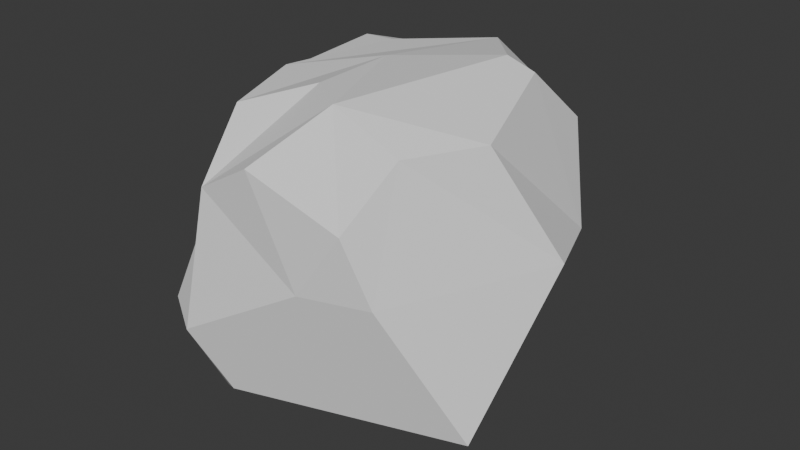 # Source: Rock5.blend  (saved by Blender 4.4.30; exported with 4.5.12 LTS)
import bpy
from mathutils import Matrix  # noqa: F401  (used for matrix-valued properties, if any)

bpy.ops.wm.read_factory_settings(use_empty=True)
scene = bpy.context.scene
scene.name = 'Scene'

# ---- collections
col_collection = bpy.data.collections.new('Collection'); scene.collection.children.link(col_collection)

# ---- world
world_world = bpy.data.worlds.new('World'); scene.world = world_world
world_world.use_nodes = True; world_world.node_tree.nodes.clear()
_N = world_world.node_tree.nodes; _L = world_world.node_tree.links
n0 = _N.new('ShaderNodeOutputWorld'); n0.name = 'World Output'; n0.location = (300, 300)
n1 = _N.new('ShaderNodeBackground'); n1.name = 'Background'; n1.location = (10, 300)
n1.inputs[0].default_value = (0.05088, 0.05088, 0.05088, 1.0)
_L.new(n1.outputs[0], n0.inputs[0])
n0.is_active_output = True
world_world.color = (0.05088, 0.05088, 0.05088)
world_world.sun_shadow_jitter_overblur = 0.0

# ---- meshes
me_icosphere = bpy.data.meshes.new('Icosphere')
me_icosphere.from_pydata([(0.7236, -0.5257, -0.4472), (-0.5211, -0.05589, -0.2998), (-0.1615, 0.4743, -0.2915), (0.4396, 0.1915, -0.314), (-0.2948, -0.4452, 0.3169), (0.246, 0.3386, 0.2309), (0.4961, -0.691, 0.007822), (0.05914, -0.422, 0.5162), (-0.1695, -0.5513, 0.4364), (0.8241, -0.2163, 0.07916), (0.7141, 0.06118, 0.04937), (0.5766, 0.22, 0.3428), (0.5457, 0.003086, 0.5428), (0.6401, -0.35, 0.4472), (0.04758, -0.09725, 0.5162), (0.4351, 0.01493, 0.5711), (0.1868, 0.3192, 0.502), (-0.1427, 0.1567, 0.4692), (-0.2553, -0.2525, 0.4594), (-0.4426, -0.08342, -0.5923), (-0.2136, 0.3786, -0.5138), (0.3073, 0.2277, -0.5689), (0.4624, -0.336, -0.6467), (-0.1766, -0.5436, -0.6467), (-0.03302, -0.7716, -0.4472), (-0.1419, -0.8506, -0.2295), (-0.3167, -0.7384, -0.2256), (-0.3659, -0.617, -0.4225), (-0.2091, -0.6436, -0.5817), (-0.2976, 0.4999, 0.0791), (-0.5184, 0.2075, 0.1062), (-0.4797, 0.0385, 0.3395), (-0.3326, 0.2371, 0.4305), (-0.2489, 0.5379, 0.3373), (-0.14, -0.8506, -0.2265), (0.2668, -0.7655, 0.00782), (-0.1123, -0.7655, 0.2421), (0.4116, -0.7307, 0.2322), (0.4783, -0.5542, 0.4238), (0.2289, -0.5456, 0.5251), (0.08803, -0.7691, 0.3602)], [], [(0, 22, 21, 3), (20, 19, 1, 2), (21, 20, 2, 3), (3, 5, 11, 10), (0, 3, 10, 9), (7, 39, 38, 13, 12, 15, 14), (1, 4, 31, 30), (3, 2, 5), (32, 31, 4, 18, 17), (5, 33, 32, 17, 16), (4, 8, 7, 14, 18), (19, 23, 28, 27, 1), (2, 1, 30, 29), (12, 11, 5, 16, 15), (25, 24, 0, 6, 35, 34), (23, 22, 0, 24, 28), (9, 10, 11, 12, 13), (8, 36, 40, 39, 7), (14, 15, 16, 17, 18), (19, 20, 21, 22, 23), (1, 27, 26, 4), (24, 25, 26, 27, 28), (26, 25, 34, 36, 8, 4), (29, 30, 31, 32, 33), (2, 29, 33, 5), (34, 35, 36), (0, 9, 13, 38, 37, 6), (37, 38, 39, 40), (36, 35, 6, 37, 40)])
_uv = me_icosphere.uv_layers.new(name='UVMap')
_uv.uv.foreach_set('vector', [0.2727, 0.1575, 0.3055, 0.1006, 0.4217, 0.1006, 0.4545, 0.1575, 0.6692, 0.1006, 0.7854, 0.1006, 0.8182, 0.1575, 0.6364, 0.1575, 0.4874, 0.1006, 0.6036, 0.1006, 0.6364, 0.1575, 0.4545, 0.1575, 0.4545, 0.1575, 0.5455, 0.3149, 0.4385, 0.3149, 0.401, 0.2501, 0.2727, 0.1575, 0.4545, 0.1575, 0.401, 0.2501, 0.3262, 0.2501, 0.2265, 0.3923, 0.2431, 0.3636, 0.2811, 0.3149, 0.2888, 0.3149, 0.3262, 0.3797, 0.3149, 0.3993, 0.2305, 0.3993, 0.8182, 0.1575, 0.9091, 0.3149, 0.7932, 0.3149, 0.7602, 0.2578, 0.4545, 0.1575, 0.6364, 0.1575, 0.5455, 0.3149, 0.7602, 0.372, 0.7932, 0.3149, 0.9091, 0.3149, 0.8604, 0.3993, 0.776, 0.3993, 0.5455, 0.3149, 0.6614, 0.3149, 0.6943, 0.372, 0.6786, 0.3993, 0.5942, 0.3993, 0.0, 0.3149, 0.0925, 0.3149, 0.1372, 0.3923, 0.1331, 0.3993, 0.04872, 0.3993, 0.851, 0.1006, 0.9672, 0.1006, 0.9779, 0.1191, 0.9558, 0.1575, 0.8182, 0.1575, 0.6364, 0.1575, 0.8182, 0.1575, 0.7602, 0.2578, 0.6943, 0.2578, 0.401, 0.3797, 0.4385, 0.3149, 0.5455, 0.3149, 0.4967, 0.3993, 0.4124, 0.3993, 0.113, 0.1958, 0.1352, 0.1575, 0.2727, 0.1575, 0.2265, 0.2376, 0.1848, 0.2376, 0.1133, 0.1963, 0.1237, 0.1006, 0.2399, 0.1006, 0.2727, 0.1575, 0.1352, 0.1575, 0.113, 0.1191, 0.3262, 0.2501, 0.401, 0.2501, 0.4385, 0.3149, 0.401, 0.3797, 0.2888, 0.3149, 0.0925, 0.3149, 0.1133, 0.2788, 0.1878, 0.2958, 0.2431, 0.3636, 0.2265, 0.3923, 0.1331, 0.3993, 0.3149, 0.3993, 0.4967, 0.3993, 0.6786, 0.3993, 0.8604, 0.3993, 0.851, 0.1006, 0.6692, 0.1006, 0.4874, 0.1006, 0.3055, 0.1006, 0.1237, 0.1006, 0.8182, 0.1575, 0.9558, 0.1575, 0.9779, 0.1958, 0.9091, 0.3149, 0.1352, 0.1575, 0.113, 0.1958, 0.06879, 0.1958, 0.9558, 0.1575, 0.9779, 0.1191, 0.06879, 0.1958, 0.113, 0.1958, 0.1133, 0.1963, 0.1133, 0.2788, 0.0925, 0.3149, 0.0, 0.3149, 0.6943, 0.2578, 0.7602, 0.2578, 0.7932, 0.3149, 0.7602, 0.372, 0.6614, 0.3149, 0.6364, 0.1575, 0.6943, 0.2578, 0.6614, 0.3149, 0.5455, 0.3149, 0.1133, 0.1963, 0.1848, 0.2376, 0.1133, 0.2788, 0.2727, 0.1575, 0.3262, 0.2501, 0.2888, 0.3149, 0.2811, 0.3149, 0.2471, 0.2732, 0.2265, 0.2376, 0.2471, 0.2732, 0.2811, 0.3149, 0.2431, 0.3636, 0.1878, 0.2958, 0.1133, 0.2788, 0.1848, 0.2376, 0.2265, 0.2376, 0.2471, 0.2732, 0.1878, 0.2958])
me_icosphere.update()

# ---- objects
ob_icosphere = bpy.data.objects.new('Icosphere', me_icosphere)

# ---- transforms, parenting, visibility, modifiers, constraints
ob_icosphere.location = (0.0, 0.0, 0.0)

# ---- collection membership
col_collection.objects.link(ob_icosphere)

# ---- scene / render settings (as saved in the file)
scene.frame_start = 1; scene.frame_end = 250; scene.frame_set(44)
scene.render.engine = 'BLENDER_EEVEE_NEXT'
bpy.context.view_layer.update()

# ---- added for rendering (the .blend has no active camera and no usable light): camera, sun
cam_auto = bpy.data.cameras.new('AutoCamera')
cam_auto.lens = 50.0
cam_auto.sensor_width = 36.0
cam_auto.clip_end = 1000.0
ob_auto_camera = bpy.data.objects.new('AutoCamera', cam_auto)
scene.collection.objects.link(ob_auto_camera)
ob_auto_camera.location = (2.26557, -2.69324, 1.65342)
ob_auto_camera.rotation_euler = (1.09748, -7.21219e-08, 0.694738)
scene.camera = ob_auto_camera
light_auto_sun = bpy.data.lights.new('AutoSun', 'SUN')
light_auto_sun.energy = 3.0
light_auto_sun.angle = 0.0523599
ob_auto_sun = bpy.data.objects.new('AutoSun', light_auto_sun)
scene.collection.objects.link(ob_auto_sun)
ob_auto_sun.rotation_euler = (0.872665, 0.174533, 0.523599)
bpy.context.view_layer.update()
